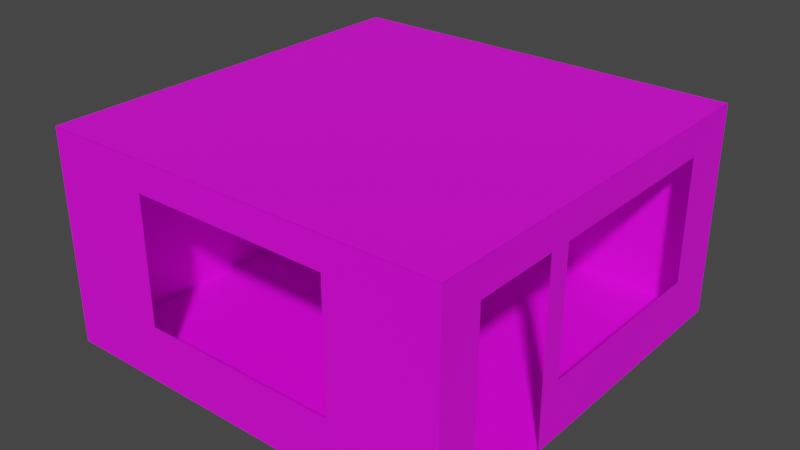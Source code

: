 # Source: salon.blend  (saved by Blender 3.2.14; exported with 4.5.12 LTS)
import bpy
from mathutils import Matrix  # noqa: F401  (used for matrix-valued properties, if any)

bpy.ops.wm.read_factory_settings(use_empty=True)
scene = bpy.context.scene
scene.name = 'Scene'

# ---- collections
col_collection = bpy.data.collections.new('Collection'); scene.collection.children.link(col_collection)

# ---- images (referenced by path relative to the original .blend; pixels are not part of the script)
import os
ASSET_DIR = os.environ.get("B2B_ASSET_DIR", "")  # directory of the original .blend (textures are referenced by path, not embedded)
HERE = os.path.dirname(os.path.abspath(__file__))  # packed textures are extracted next to this script under _unpacked/

def load_image(name, relpath, width, height, colorspace="sRGB"):
    """Load a texture the original file referenced (path relative to the .blend, or extracted next to this script)."""
    p = next((c for c in (os.path.join(HERE, relpath), os.path.join(ASSET_DIR, relpath)) if relpath and os.path.exists(c)), "")
    if p:
        img = bpy.data.images.load(p, check_existing=True)
        img.name = name
    else:  # same state as the original file: an image datablock whose file is absent (Cycles renders it pink)
        img = bpy.data.images.new(name, width, height)
        img.source = "FILE"
        img.filepath = "//" + (relpath or name)
    img.colorspace_settings.name = colorspace
    return img
img_sin_nombre = load_image('Sin nombre', '', 1024, 1024, 'sRGB')
img_sin_nombre_001 = load_image('Sin nombre.001', '', 1024, 1024, 'sRGB')
img_sin_nombre_002 = load_image('Sin nombre.002', '', 1024, 1024, 'sRGB')

# ---- materials (node trees are filled in below, after node groups)
mat_material_002 = bpy.data.materials.new('Material.002')
mat_material_002.use_transparent_shadow = False
mat_material_003 = bpy.data.materials.new('Material.003')
mat_material_003.use_transparent_shadow = False
mat_material_004 = bpy.data.materials.new('Material.004')
mat_material_004.use_transparent_shadow = False

# ---- material node trees
mat_material_002.use_nodes = True; mat_material_002.node_tree.nodes.clear()
_N = mat_material_002.node_tree.nodes; _L = mat_material_002.node_tree.links
n0 = _N.new('ShaderNodeBsdfPrincipled'); n0.name = 'Principled BSDF'; n0.location = (10, 300)
n0.distribution = 'GGX'
n0.subsurface_method = 'RANDOM_WALK_SKIN'
n0.inputs[3].default_value = 1.45
n0.inputs[27].default_value = (0.0, 0.0, 0.0, 1.0)
n0.inputs[28].default_value = 1.0
n1 = _N.new('ShaderNodeOutputMaterial'); n1.name = 'Material Output'; n1.location = (300, 300)
n2 = _N.new('ShaderNodeTexImage'); n2.name = 'Imagen'; n2.location = (-430, 139)
n2.image = img_sin_nombre
_L.new(n0.outputs[0], n1.inputs[0])
_L.new(n2.outputs[0], n0.inputs[0])
n1.is_active_output = True
mat_material_003.use_nodes = True; mat_material_003.node_tree.nodes.clear()
_N = mat_material_003.node_tree.nodes; _L = mat_material_003.node_tree.links
n0 = _N.new('ShaderNodeBsdfPrincipled'); n0.name = 'Principled BSDF'; n0.location = (10, 300)
n0.distribution = 'GGX'
n0.subsurface_method = 'RANDOM_WALK_SKIN'
n0.inputs[3].default_value = 1.45
n0.inputs[27].default_value = (0.0, 0.0, 0.0, 1.0)
n0.inputs[28].default_value = 1.0
n1 = _N.new('ShaderNodeOutputMaterial'); n1.name = 'Material Output'; n1.location = (300, 300)
n2 = _N.new('ShaderNodeTexImage'); n2.name = 'Imagen'; n2.location = (-398, 175)
n2.image = img_sin_nombre_001
_L.new(n0.outputs[0], n1.inputs[0])
_L.new(n2.outputs[0], n0.inputs[0])
n1.is_active_output = True
mat_material_004.use_nodes = True; mat_material_004.node_tree.nodes.clear()
_N = mat_material_004.node_tree.nodes; _L = mat_material_004.node_tree.links
n0 = _N.new('ShaderNodeBsdfPrincipled'); n0.name = 'Principled BSDF'; n0.location = (10, 300)
n0.distribution = 'GGX'
n0.subsurface_method = 'RANDOM_WALK_SKIN'
n0.inputs[3].default_value = 1.45
n0.inputs[27].default_value = (0.0, 0.0, 0.0, 1.0)
n0.inputs[28].default_value = 1.0
n1 = _N.new('ShaderNodeOutputMaterial'); n1.name = 'Material Output'; n1.location = (300, 300)
n2 = _N.new('ShaderNodeTexImage'); n2.name = 'Imagen'; n2.location = (-398, 175)
n2.image = img_sin_nombre_002
_L.new(n0.outputs[0], n1.inputs[0])
_L.new(n2.outputs[0], n0.inputs[0])
n1.is_active_output = True

# ---- world
world_world = bpy.data.worlds.new('World'); scene.world = world_world
world_world.use_nodes = True; world_world.node_tree.nodes.clear()
_N = world_world.node_tree.nodes; _L = world_world.node_tree.links
n0 = _N.new('ShaderNodeOutputWorld'); n0.name = 'World Output'; n0.location = (300, 300)
n1 = _N.new('ShaderNodeBackground'); n1.name = 'Background'; n1.location = (10, 300)
n1.inputs[0].default_value = (0.05088, 0.05088, 0.05088, 1.0)
_L.new(n1.outputs[0], n0.inputs[0])
n0.is_active_output = True
world_world.color = (0.05088, 0.05088, 0.05088)
world_world.use_sun_shadow = False
world_world.sun_shadow_jitter_overblur = 0.0

# ---- meshes
me_cubo = bpy.data.meshes.new('Cubo')
me_cubo.from_pydata([(-1.0, -1.0, -1.0), (-1.0, -1.0, 1.0), (-1.0, 1.0, -1.0), (-1.0, 1.0, 1.0), (1.0, -1.0, -1.0), (1.0, -1.0, 1.0), (1.0, 1.0, -1.0), (1.0, 1.0, 1.0), (1.0, -0.7887, -1.0), (1.0, -0.3651, -1.0), (1.0, -0.2511, -1.0), (1.0, 0.7225, -1.0), (1.0, 0.7225, 1.0), (1.0, -0.2511, 1.0), (1.0, -0.3651, 1.0), (1.0, -0.7887, 1.0), (-1.0, 1.0, 0.6737), (1.0, 0.7225, 0.6973), (1.0, 0.7225, -0.464), (1.0, -0.2511, 0.6973), (1.0, -0.2511, -0.464), (1.0, -0.3651, 0.6973), (1.0, -0.7887, 0.6973), (-0.4077, 1.0, -1.0), (-0.7585, 1.0, -1.0), (-0.7585, 1.0, 1.0), (-0.4077, 1.0, 1.0), (-0.4867, -1.0, -1.0), (0.4831, -1.0, -1.0), (0.4831, -1.0, 1.0), (-0.4867, -1.0, 1.0), (0.4831, -1.0, -0.4628), (-0.4867, -1.0, -0.4628), (0.4831, -1.0, 0.7148), (-0.4867, -1.0, 0.7148), (-0.7585, 1.0, 0.6737), (-0.4077, 1.0, 0.6737)], [], [(17, 12, 13, 19), (21, 14, 15, 22), (16, 2, 0, 1, 3), (20, 19, 13, 14, 21, 9, 10), (11, 18, 20, 10), (6, 7, 12, 17, 18, 11), (32, 34, 30, 1, 0, 27), (8, 22, 15, 5, 4), (36, 26, 7, 6, 23), (4, 5, 29, 33, 31, 28), (28, 31, 32, 27), (33, 29, 30, 34), (16, 3, 25, 35), (35, 25, 26, 36), (2, 16, 35, 24)])
_uv = me_cubo.uv_layers.new(name='MapaUV')
_uv.uv.foreach_set('vector', [0.9306, 0.9243, 0.9306, 1.0, 0.6872, 1.0, 0.6872, 0.9243, 0.6587, 0.9243, 0.6587, 1.0, 0.5528, 1.0, 0.5528, 0.9243, 0.0, 0.4184, 0.0, 0.0, 0.5, 0.0, 0.5, 0.5, 0.0, 0.5, 0.6872, 0.634, 0.6872, 0.9243, 0.6872, 1.0, 0.6587, 1.0, 0.6587, 0.9243, 0.6587, 0.5, 0.6872, 0.5, 0.9306, 0.5, 0.9306, 0.634, 0.6872, 0.634, 0.6872, 0.5, 1.0, 0.5, 1.0, 1.0, 0.9306, 1.0, 0.9306, 0.9243, 0.9306, 0.634, 0.9306, 0.5, 0.1283, 0.6343, 0.1283, 0.9287, 0.1283, 1.0, 0.0, 1.0, 0.0, 0.5, 0.1283, 0.5, 0.5528, 0.5, 0.5528, 0.9243, 0.5528, 1.0, 0.5, 1.0, 0.5, 0.5, 0.8519, 0.4184, 0.8519, 0.5, 0.5, 0.5, 0.5, 0.0, 0.8519, 0.0, 0.5, 0.5, 0.5, 1.0, 0.3708, 1.0, 0.3708, 0.9287, 0.3708, 0.6343, 0.3708, 0.5, 0.3708, 0.5, 0.3708, 0.6343, 0.1283, 0.6343, 0.1283, 0.5, 0.3708, 0.9287, 0.3708, 1.0, 0.1283, 1.0, 0.1283, 0.9287, 1.0, 0.4184, 1.0, 0.5, 0.9396, 0.5, 0.9396, 0.4184, 0.9396, 0.4184, 0.9396, 0.5, 0.8519, 0.5, 0.8519, 0.4184, 1.0, 0.0, 1.0, 0.4184, 0.9396, 0.4184, 0.9396, 0.0])
me_cubo.materials.append(mat_material_002)
me_cubo.update()
me_cubo_001 = bpy.data.meshes.new('Cubo.001')
me_cubo_001.from_pydata([(-1.0, -1.0, -1.0), (-1.0, 1.0, -1.0), (1.0, -1.0, -1.0), (1.0, 1.0, -1.0), (1.0, -0.7887, -1.0), (1.0, -0.3651, -1.0), (1.0, -0.2511, -1.0), (1.0, 0.7225, -1.0), (-0.4077, 1.0, -1.0), (-0.7585, 1.0, -1.0), (-0.4867, -1.0, -1.0), (0.4831, -1.0, -1.0)], [], [(9, 8, 3, 7, 6, 5, 4, 2, 11, 10, 0, 1)])
_uv = me_cubo_001.uv_layers.new(name='MapaUV')
_uv.uv.foreach_set('vector', [0.1208, 0.0, 0.2961, 0.0, 1.0, 1.192e-07, 1.0, 0.1387, 1.0, 0.6255, 1.0, 0.6825, 1.0, 0.8944, 1.0, 1.0, 0.7416, 1.0, 0.2567, 1.0, 0.0, 1.0, 1.192e-07, 0.0])
me_cubo_001.materials.append(mat_material_003)
me_cubo_001.update()
me_cubo_002 = bpy.data.meshes.new('Cubo.002')
me_cubo_002.from_pydata([(-1.0, -1.0, -1.0), (-1.0, 1.0, -1.0), (1.0, -1.0, -1.0), (1.0, 1.0, -1.0), (1.0, -0.7887, -1.0), (1.0, -0.3651, -1.0), (1.0, -0.2511, -1.0), (1.0, 0.7225, -1.0), (-0.4077, 1.0, -1.0), (-0.7585, 1.0, -1.0), (-0.4867, -1.0, -1.0), (0.4831, -1.0, -1.0)], [], [(9, 8, 3, 7, 6, 5, 4, 2, 11, 10, 0, 1)])
_uv = me_cubo_002.uv_layers.new(name='MapaUV')
_uv.uv.foreach_set('vector', [0.1208, 0.0, 0.2961, 0.0, 1.0, 1.192e-07, 1.0, 0.1387, 1.0, 0.6255, 1.0, 0.6825, 1.0, 0.8944, 1.0, 1.0, 0.7416, 1.0, 0.2567, 1.0, 0.0, 1.0, 1.192e-07, 0.0])
me_cubo_002.materials.append(mat_material_004)
me_cubo_002.update()

# ---- objects
ob_paredes = bpy.data.objects.new('paredes', me_cubo)
ob_suelo = bpy.data.objects.new('suelo', me_cubo_001)
ob_suelo_001 = bpy.data.objects.new('suelo.001', me_cubo_002)

# ---- transforms, parenting, visibility, modifiers, constraints
ob_paredes.location = (0.0, 0.0, 0.0)
ob_paredes.scale = (2.5, 2.5, 1.3)
ob_suelo.location = (0.0, 0.0, 0.0)
ob_suelo.scale = (2.5, 2.5, 1.3)
ob_suelo_001.location = (0.0, 0.0, 2.603)
ob_suelo_001.scale = (2.5, 2.5, 1.3)

# ---- collection membership
col_collection.objects.link(ob_paredes)
col_collection.objects.link(ob_suelo)
col_collection.objects.link(ob_suelo_001)

# ---- scene / render settings (as saved in the file)
scene.frame_start = 1; scene.frame_end = 250; scene.frame_set(1)
scene.render.engine = 'BLENDER_EEVEE_NEXT'
scene.cycles.sampling_pattern = 'TABULATED_SOBOL'
scene.cycles.use_light_tree = False
scene.view_settings.view_transform = 'Filmic'
bpy.context.view_layer.update()

# ---- added for rendering (the .blend has no active camera and no usable light): camera, sun
cam_auto = bpy.data.cameras.new('AutoCamera')
cam_auto.lens = 50.0
cam_auto.sensor_width = 36.0
cam_auto.clip_end = 1000.0
ob_auto_camera = bpy.data.objects.new('AutoCamera', cam_auto)
scene.collection.objects.link(ob_auto_camera)
ob_auto_camera.location = (6.97143, -8.36572, 5.5785)
ob_auto_camera.rotation_euler = (1.09748, -7.21219e-08, 0.694738)
scene.camera = ob_auto_camera
light_auto_sun = bpy.data.lights.new('AutoSun', 'SUN')
light_auto_sun.energy = 3.0
light_auto_sun.angle = 0.0523599
ob_auto_sun = bpy.data.objects.new('AutoSun', light_auto_sun)
scene.collection.objects.link(ob_auto_sun)
ob_auto_sun.rotation_euler = (0.872665, 0.174533, 0.523599)
bpy.context.view_layer.update()
